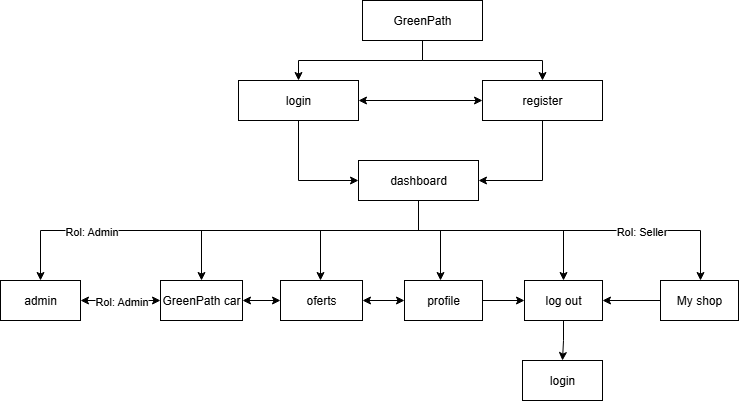

The diagram above was exported from draw.io. Its source (the exported page's mxGraphModel, read from the mxfile embedded in the PNG):
<mxGraphModel dx="2377" dy="1238" grid="1" gridSize="10" guides="1" tooltips="1" connect="1" arrows="1" fold="1" page="1" pageScale="1" pageWidth="827" pageHeight="1169" math="0" shadow="0">
  <root>
    <mxCell id="0" />
    <mxCell id="1" parent="0" />
    <mxCell id="akKLCOvyS6SkqLNiG1Uk-1" value="" style="edgeStyle=orthogonalEdgeStyle;rounded=0;orthogonalLoop=1;jettySize=auto;html=1;exitX=1;exitY=0.5;exitPerimeter=1;entryX=0;entryY=0.5;entryPerimeter=1;strokeColor=#6C8EBF;" edge="1" parent="1">
      <mxGeometry relative="1" as="geometry">
        <mxPoint x="-50" y="334.9999999999998" as="sourcePoint" />
      </mxGeometry>
    </mxCell>
    <mxCell id="akKLCOvyS6SkqLNiG1Uk-2" value="" style="edgeStyle=orthogonalEdgeStyle;rounded=0;orthogonalLoop=1;jettySize=auto;html=1;exitX=1;exitY=0.5;exitPerimeter=1;entryX=0;entryY=0.5;entryPerimeter=1;strokeColor=#D79B00;" edge="1" parent="1">
      <mxGeometry relative="1" as="geometry">
        <mxPoint x="350" y="115" as="sourcePoint" />
      </mxGeometry>
    </mxCell>
    <mxCell id="akKLCOvyS6SkqLNiG1Uk-296" value="" style="edgeStyle=orthogonalEdgeStyle;rounded=0;orthogonalLoop=1;jettySize=auto;html=1;exitX=1;exitY=0.5;exitPerimeter=1;entryX=0;entryY=0.5;entryPerimeter=1;strokeColor=#6C8EBF;" edge="1" parent="1">
      <mxGeometry relative="1" as="geometry">
        <mxPoint x="1610" y="168.99999999999977" as="sourcePoint" />
      </mxGeometry>
    </mxCell>
    <mxCell id="akKLCOvyS6SkqLNiG1Uk-297" value="" style="edgeStyle=orthogonalEdgeStyle;rounded=0;orthogonalLoop=1;jettySize=auto;html=1;exitX=1;exitY=0.5;exitPerimeter=1;entryX=0;entryY=0.5;entryPerimeter=1;strokeColor=#D79B00;" edge="1" parent="1">
      <mxGeometry relative="1" as="geometry">
        <mxPoint x="2010" y="-51" as="sourcePoint" />
      </mxGeometry>
    </mxCell>
    <mxCell id="akKLCOvyS6SkqLNiG1Uk-591" value="" style="edgeStyle=orthogonalEdgeStyle;rounded=0;orthogonalLoop=1;jettySize=auto;html=1;exitX=1;exitY=0.5;exitPerimeter=1;entryX=0;entryY=0.5;entryPerimeter=1;strokeColor=#6C8EBF;" edge="1" parent="1">
      <mxGeometry relative="1" as="geometry">
        <mxPoint x="1340" y="1954.9999999999998" as="sourcePoint" />
      </mxGeometry>
    </mxCell>
    <mxCell id="akKLCOvyS6SkqLNiG1Uk-592" value="" style="edgeStyle=orthogonalEdgeStyle;rounded=0;orthogonalLoop=1;jettySize=auto;html=1;exitX=1;exitY=0.5;exitPerimeter=1;entryX=0;entryY=0.5;entryPerimeter=1;strokeColor=#D79B00;" edge="1" parent="1">
      <mxGeometry relative="1" as="geometry">
        <mxPoint x="1740" y="1735" as="sourcePoint" />
      </mxGeometry>
    </mxCell>
    <mxCell id="akKLCOvyS6SkqLNiG1Uk-886" value="" style="edgeStyle=orthogonalEdgeStyle;rounded=0;orthogonalLoop=1;jettySize=auto;html=1;exitX=0.5;exitY=1;exitDx=0;exitDy=0;" edge="1" parent="1" source="akKLCOvyS6SkqLNiG1Uk-909" target="akKLCOvyS6SkqLNiG1Uk-895">
      <mxGeometry relative="1" as="geometry">
        <mxPoint x="374" y="260" as="sourcePoint" />
        <Array as="points">
          <mxPoint x="462" y="280" />
          <mxPoint x="84" y="280" />
        </Array>
      </mxGeometry>
    </mxCell>
    <mxCell id="akKLCOvyS6SkqLNiG1Uk-887" value="Rol: Admin" style="edgeLabel;html=1;align=center;verticalAlign=middle;resizable=0;points=[];" vertex="1" connectable="0" parent="akKLCOvyS6SkqLNiG1Uk-886">
      <mxGeometry x="0.2805" y="3" relative="1" as="geometry">
        <mxPoint x="-65" y="-3" as="offset" />
      </mxGeometry>
    </mxCell>
    <mxCell id="akKLCOvyS6SkqLNiG1Uk-888" style="edgeStyle=orthogonalEdgeStyle;rounded=0;orthogonalLoop=1;jettySize=auto;html=1;entryX=0;entryY=0.5;entryDx=0;entryDy=0;" edge="1" parent="1" source="akKLCOvyS6SkqLNiG1Uk-889" target="akKLCOvyS6SkqLNiG1Uk-909">
      <mxGeometry relative="1" as="geometry" />
    </mxCell>
    <mxCell id="akKLCOvyS6SkqLNiG1Uk-889" value="login" style="rounded=0;whiteSpace=wrap;html=1;" vertex="1" parent="1">
      <mxGeometry x="282" y="130" width="120" height="40" as="geometry" />
    </mxCell>
    <mxCell id="akKLCOvyS6SkqLNiG1Uk-890" style="edgeStyle=orthogonalEdgeStyle;rounded=0;orthogonalLoop=1;jettySize=auto;html=1;entryX=1;entryY=0.5;entryDx=0;entryDy=0;" edge="1" parent="1" source="akKLCOvyS6SkqLNiG1Uk-891" target="akKLCOvyS6SkqLNiG1Uk-909">
      <mxGeometry relative="1" as="geometry">
        <Array as="points">
          <mxPoint x="586" y="230" />
        </Array>
      </mxGeometry>
    </mxCell>
    <mxCell id="akKLCOvyS6SkqLNiG1Uk-891" value="register" style="rounded=0;whiteSpace=wrap;html=1;" vertex="1" parent="1">
      <mxGeometry x="526" y="130" width="120" height="40" as="geometry" />
    </mxCell>
    <mxCell id="akKLCOvyS6SkqLNiG1Uk-892" value="" style="edgeStyle=orthogonalEdgeStyle;rounded=0;orthogonalLoop=1;jettySize=auto;html=1;" edge="1" parent="1" source="akKLCOvyS6SkqLNiG1Uk-894" target="akKLCOvyS6SkqLNiG1Uk-889">
      <mxGeometry relative="1" as="geometry">
        <Array as="points">
          <mxPoint x="466" y="110" />
          <mxPoint x="342" y="110" />
        </Array>
      </mxGeometry>
    </mxCell>
    <mxCell id="akKLCOvyS6SkqLNiG1Uk-893" value="" style="edgeStyle=orthogonalEdgeStyle;rounded=0;orthogonalLoop=1;jettySize=auto;html=1;" edge="1" parent="1" source="akKLCOvyS6SkqLNiG1Uk-894" target="akKLCOvyS6SkqLNiG1Uk-891">
      <mxGeometry relative="1" as="geometry">
        <Array as="points">
          <mxPoint x="466" y="110" />
          <mxPoint x="586" y="110" />
        </Array>
      </mxGeometry>
    </mxCell>
    <mxCell id="akKLCOvyS6SkqLNiG1Uk-894" value="GreenPath" style="rounded=0;whiteSpace=wrap;html=1;" vertex="1" parent="1">
      <mxGeometry x="406" y="50" width="120" height="40" as="geometry" />
    </mxCell>
    <mxCell id="akKLCOvyS6SkqLNiG1Uk-895" value="admin" style="rounded=0;whiteSpace=wrap;html=1;" vertex="1" parent="1">
      <mxGeometry x="44" y="330" width="80" height="40" as="geometry" />
    </mxCell>
    <mxCell id="akKLCOvyS6SkqLNiG1Uk-896" value="GreenPath car" style="rounded=0;whiteSpace=wrap;html=1;" vertex="1" parent="1">
      <mxGeometry x="204" y="330" width="82" height="40" as="geometry" />
    </mxCell>
    <mxCell id="akKLCOvyS6SkqLNiG1Uk-897" value="oferts" style="rounded=0;whiteSpace=wrap;html=1;" vertex="1" parent="1">
      <mxGeometry x="324" y="330" width="82" height="40" as="geometry" />
    </mxCell>
    <mxCell id="akKLCOvyS6SkqLNiG1Uk-898" style="edgeStyle=orthogonalEdgeStyle;rounded=0;orthogonalLoop=1;jettySize=auto;html=1;exitX=1;exitY=0.5;exitDx=0;exitDy=0;entryX=0;entryY=0.5;entryDx=0;entryDy=0;" edge="1" parent="1" source="akKLCOvyS6SkqLNiG1Uk-899" target="akKLCOvyS6SkqLNiG1Uk-901">
      <mxGeometry relative="1" as="geometry" />
    </mxCell>
    <mxCell id="akKLCOvyS6SkqLNiG1Uk-899" value="profile" style="rounded=0;whiteSpace=wrap;html=1;" vertex="1" parent="1">
      <mxGeometry x="448" y="330" width="78" height="40" as="geometry" />
    </mxCell>
    <mxCell id="akKLCOvyS6SkqLNiG1Uk-900" style="edgeStyle=orthogonalEdgeStyle;rounded=0;orthogonalLoop=1;jettySize=auto;html=1;entryX=0.5;entryY=0;entryDx=0;entryDy=0;" edge="1" parent="1" source="akKLCOvyS6SkqLNiG1Uk-901" target="akKLCOvyS6SkqLNiG1Uk-902">
      <mxGeometry relative="1" as="geometry" />
    </mxCell>
    <mxCell id="akKLCOvyS6SkqLNiG1Uk-901" value="log out" style="rounded=0;whiteSpace=wrap;html=1;" vertex="1" parent="1">
      <mxGeometry x="568" y="330" width="78" height="40" as="geometry" />
    </mxCell>
    <mxCell id="akKLCOvyS6SkqLNiG1Uk-902" value="login" style="rounded=0;whiteSpace=wrap;html=1;" vertex="1" parent="1">
      <mxGeometry x="566" y="410" width="80" height="40" as="geometry" />
    </mxCell>
    <mxCell id="akKLCOvyS6SkqLNiG1Uk-903" value="" style="endArrow=classic;startArrow=classic;html=1;rounded=0;entryX=0;entryY=0.5;entryDx=0;entryDy=0;exitX=1;exitY=0.5;exitDx=0;exitDy=0;" edge="1" parent="1" source="akKLCOvyS6SkqLNiG1Uk-889" target="akKLCOvyS6SkqLNiG1Uk-891">
      <mxGeometry width="50" height="50" relative="1" as="geometry">
        <mxPoint x="434" y="210" as="sourcePoint" />
        <mxPoint x="484" y="160" as="targetPoint" />
      </mxGeometry>
    </mxCell>
    <mxCell id="akKLCOvyS6SkqLNiG1Uk-904" style="edgeStyle=orthogonalEdgeStyle;rounded=0;orthogonalLoop=1;jettySize=auto;html=1;entryX=0.5;entryY=0;entryDx=0;entryDy=0;" edge="1" parent="1" source="akKLCOvyS6SkqLNiG1Uk-909" target="akKLCOvyS6SkqLNiG1Uk-896">
      <mxGeometry relative="1" as="geometry">
        <Array as="points">
          <mxPoint x="462" y="280" />
          <mxPoint x="245" y="280" />
        </Array>
      </mxGeometry>
    </mxCell>
    <mxCell id="akKLCOvyS6SkqLNiG1Uk-905" style="edgeStyle=orthogonalEdgeStyle;rounded=0;orthogonalLoop=1;jettySize=auto;html=1;entryX=0.5;entryY=0;entryDx=0;entryDy=0;" edge="1" parent="1" source="akKLCOvyS6SkqLNiG1Uk-909" target="akKLCOvyS6SkqLNiG1Uk-897">
      <mxGeometry relative="1" as="geometry">
        <Array as="points">
          <mxPoint x="462" y="280" />
          <mxPoint x="364" y="280" />
        </Array>
      </mxGeometry>
    </mxCell>
    <mxCell id="akKLCOvyS6SkqLNiG1Uk-906" value="" style="edgeStyle=orthogonalEdgeStyle;rounded=0;orthogonalLoop=1;jettySize=auto;html=1;" edge="1" parent="1" source="akKLCOvyS6SkqLNiG1Uk-909" target="akKLCOvyS6SkqLNiG1Uk-899">
      <mxGeometry relative="1" as="geometry">
        <Array as="points">
          <mxPoint x="462" y="280" />
          <mxPoint x="484" y="280" />
        </Array>
      </mxGeometry>
    </mxCell>
    <mxCell id="akKLCOvyS6SkqLNiG1Uk-907" style="edgeStyle=orthogonalEdgeStyle;rounded=0;orthogonalLoop=1;jettySize=auto;html=1;entryX=0.5;entryY=0;entryDx=0;entryDy=0;" edge="1" parent="1" source="akKLCOvyS6SkqLNiG1Uk-909" target="akKLCOvyS6SkqLNiG1Uk-901">
      <mxGeometry relative="1" as="geometry">
        <Array as="points">
          <mxPoint x="462" y="280" />
          <mxPoint x="607" y="280" />
        </Array>
      </mxGeometry>
    </mxCell>
    <mxCell id="akKLCOvyS6SkqLNiG1Uk-908" style="edgeStyle=orthogonalEdgeStyle;rounded=0;orthogonalLoop=1;jettySize=auto;html=1;entryX=0.5;entryY=0;entryDx=0;entryDy=0;" edge="1" parent="1" source="akKLCOvyS6SkqLNiG1Uk-909" target="akKLCOvyS6SkqLNiG1Uk-914">
      <mxGeometry relative="1" as="geometry">
        <Array as="points">
          <mxPoint x="462" y="280" />
          <mxPoint x="744" y="280" />
          <mxPoint x="744" y="330" />
        </Array>
      </mxGeometry>
    </mxCell>
    <mxCell id="akKLCOvyS6SkqLNiG1Uk-909" value="dashboard" style="rounded=0;whiteSpace=wrap;html=1;" vertex="1" parent="1">
      <mxGeometry x="402" y="210" width="120" height="40" as="geometry" />
    </mxCell>
    <mxCell id="akKLCOvyS6SkqLNiG1Uk-910" value="" style="endArrow=classic;startArrow=classic;html=1;rounded=0;exitX=1;exitY=0.5;exitDx=0;exitDy=0;entryX=0;entryY=0.5;entryDx=0;entryDy=0;" edge="1" parent="1" source="akKLCOvyS6SkqLNiG1Uk-895" target="akKLCOvyS6SkqLNiG1Uk-896">
      <mxGeometry width="50" height="50" relative="1" as="geometry">
        <mxPoint x="194" y="480" as="sourcePoint" />
        <mxPoint x="244" y="430" as="targetPoint" />
      </mxGeometry>
    </mxCell>
    <mxCell id="akKLCOvyS6SkqLNiG1Uk-911" value="" style="endArrow=classic;startArrow=classic;html=1;rounded=0;exitX=1;exitY=0.5;exitDx=0;exitDy=0;entryX=0;entryY=0.5;entryDx=0;entryDy=0;" edge="1" parent="1" source="akKLCOvyS6SkqLNiG1Uk-896" target="akKLCOvyS6SkqLNiG1Uk-897">
      <mxGeometry width="50" height="50" relative="1" as="geometry">
        <mxPoint x="366" y="400" as="sourcePoint" />
        <mxPoint x="416" y="350" as="targetPoint" />
      </mxGeometry>
    </mxCell>
    <mxCell id="akKLCOvyS6SkqLNiG1Uk-912" value="" style="endArrow=classic;startArrow=classic;html=1;rounded=0;entryX=0;entryY=0.5;entryDx=0;entryDy=0;exitX=1;exitY=0.5;exitDx=0;exitDy=0;" edge="1" parent="1" source="akKLCOvyS6SkqLNiG1Uk-897" target="akKLCOvyS6SkqLNiG1Uk-899">
      <mxGeometry width="50" height="50" relative="1" as="geometry">
        <mxPoint x="518" y="400" as="sourcePoint" />
        <mxPoint x="568" y="350" as="targetPoint" />
      </mxGeometry>
    </mxCell>
    <mxCell id="akKLCOvyS6SkqLNiG1Uk-913" value="" style="edgeStyle=orthogonalEdgeStyle;rounded=0;orthogonalLoop=1;jettySize=auto;html=1;" edge="1" parent="1" source="akKLCOvyS6SkqLNiG1Uk-914" target="akKLCOvyS6SkqLNiG1Uk-901">
      <mxGeometry relative="1" as="geometry" />
    </mxCell>
    <mxCell id="akKLCOvyS6SkqLNiG1Uk-914" value="My shop" style="rounded=0;whiteSpace=wrap;html=1;" vertex="1" parent="1">
      <mxGeometry x="704" y="330" width="78" height="40" as="geometry" />
    </mxCell>
    <mxCell id="akKLCOvyS6SkqLNiG1Uk-915" value="Rol: Admin" style="edgeLabel;html=1;align=center;verticalAlign=middle;resizable=0;points=[];" vertex="1" connectable="0" parent="1">
      <mxGeometry x="164" y="350" as="geometry" />
    </mxCell>
    <mxCell id="akKLCOvyS6SkqLNiG1Uk-916" value="Rol: Seller" style="edgeLabel;html=1;align=center;verticalAlign=middle;resizable=0;points=[];" vertex="1" connectable="0" parent="1">
      <mxGeometry x="684" y="280" as="geometry" />
    </mxCell>
  </root>
</mxGraphModel>